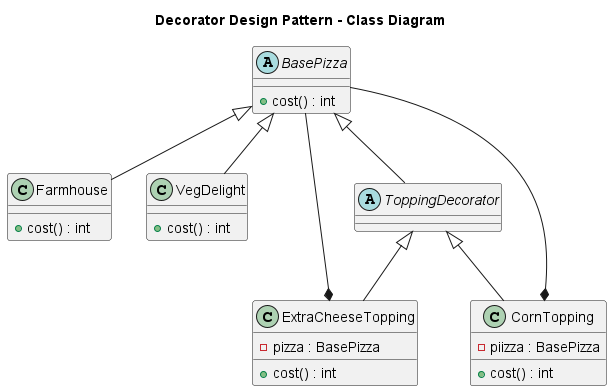

The diagram above was rendered by PlantUML. Its source (embedded in the PNG):
@startuml
title Decorator Design Pattern - Class Diagram

abstract class BasePizza {
    +cost() : int
}

class Farmhouse {
    +cost() : int
}

class VegDelight {
    +cost() : int
}

abstract class ToppingDecorator {
}

class ExtraCheeseTopping {
    -pizza : BasePizza
    +cost() : int
}

class CornTopping {
    -piizza : BasePizza
    +cost() : int
}

BasePizza <|-- Farmhouse
BasePizza <|-- VegDelight
BasePizza <|-- ToppingDecorator
ToppingDecorator <|-- ExtraCheeseTopping
ToppingDecorator <|-- CornTopping

ExtraCheeseTopping *-- BasePizza
CornTopping *-- BasePizza

@enduml